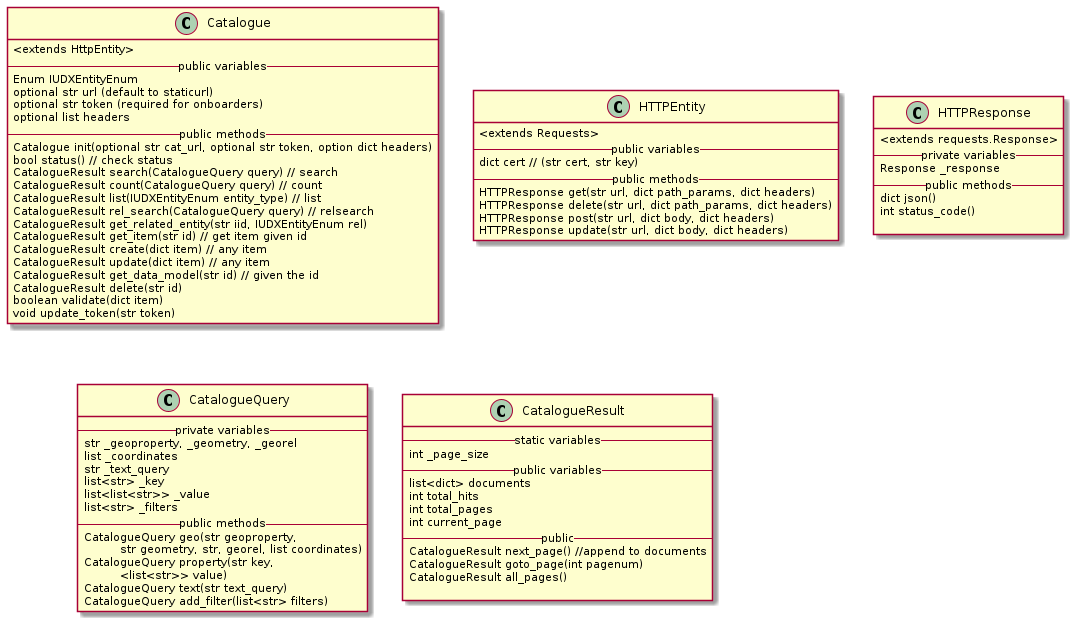

The diagram above was rendered by PlantUML. Its source (embedded in the PNG):
@startuml
class Catalogue  {
    <extends HttpEntity>
  -- public variables --
  Enum IUDXEntityEnum
  optional str url (default to staticurl)
  optional str token (required for onboarders)
  optional list headers
  -- public methods --
  Catalogue init(optional str cat_url, optional str token, option dict headers)
  bool status() // check status
  CatalogueResult search(CatalogueQuery query) // search
  CatalogueResult count(CatalogueQuery query) // count
  CatalogueResult list(IUDXEntityEnum entity_type) // list
  CatalogueResult rel_search(CatalogueQuery query) // relsearch
  CatalogueResult get_related_entity(str iid, IUDXEntityEnum rel)
  CatalogueResult get_item(str id) // get item given id
  CatalogueResult create(dict item) // any item
  CatalogueResult update(dict item) // any item
  CatalogueResult get_data_model(str id) // given the id
  CatalogueResult delete(str id)
  boolean validate(dict item)
  void update_token(str token)
}

class HTTPEntity  {
  <extends Requests>
  -- public variables --
  dict cert // (str cert, str key)
  -- public methods --
  HTTPResponse get(str url, dict path_params, dict headers)
  HTTPResponse delete(str url, dict path_params, dict headers)
  HTTPResponse post(str url, dict body, dict headers)
  HTTPResponse update(str url, dict body, dict headers)
}

class HTTPResponse {
  <extends requests.Response>
  -- private variables --
  Response _response
  -- public methods --
  dict json()
  int status_code()

}


class CatalogueQuery {
    -- private variables--
    str _geoproperty, _geometry, _georel
    list _coordinates
    str _text_query
    list<str> _key
    list<list<str>> _value
    list<str> _filters
    -- public methods --
    CatalogueQuery geo(str geoproperty,
        \t str geometry, str, georel, list coordinates)
    CatalogueQuery property(str key,
                        \t <list<str>> value)
    CatalogueQuery text(str text_query)
    CatalogueQuery add_filter(list<str> filters)
}


class CatalogueResult {
    -- static variables --
    int _page_size
    -- public variables --
    list<dict> documents
    int total_hits
    int total_pages
    int current_page
    -- public --
    CatalogueResult next_page() //append to documents
    CatalogueResult goto_page(int pagenum)
    CatalogueResult all_pages()

}



@enduml